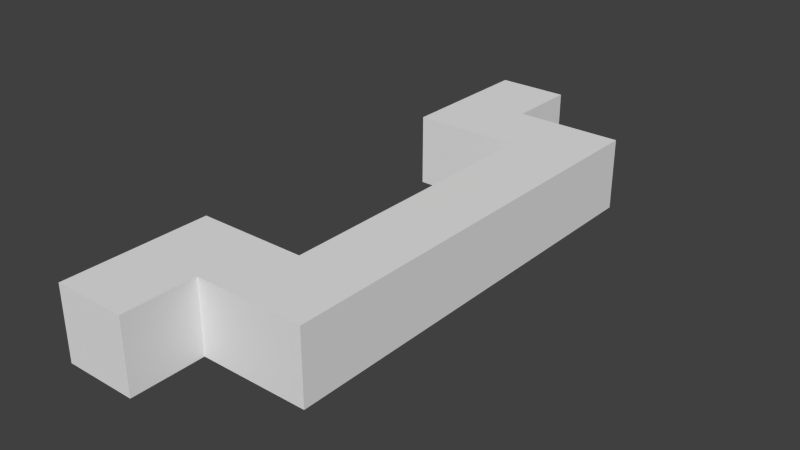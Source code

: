 # Source: extendedcellbottomwire.blend  (saved by Blender 2.67.0; exported with 4.5.12 LTS)
import bpy
from mathutils import Matrix  # noqa: F401  (used for matrix-valued properties, if any)

bpy.ops.wm.read_factory_settings(use_empty=True)
scene = bpy.context.scene
scene.name = 'Scene'

# ---- collections
col_collection_1 = bpy.data.collections.new('Collection 1'); scene.collection.children.link(col_collection_1)

# ---- materials (node trees are filled in below, after node groups)
mat_material = bpy.data.materials.new('Material')
mat_material.alpha_threshold = 0.0
mat_material.use_transparent_shadow = False
mat_material.roughness = 0.5
mat_material.line_color = (0.0, 0.0, 0.0, 1.0)

# ---- material node trees

# ---- world
world_world = bpy.data.worlds.new('World'); scene.world = world_world
world_world.color = (0.05088, 0.05088, 0.05088)
world_world.use_sun_shadow = False
world_world.sun_shadow_jitter_overblur = 0.0
world_world.cycles.sampling_method = 'MANUAL'
world_world.cycles.sample_map_resolution = 256

# ---- meshes
me_wire = bpy.data.meshes.new('wire')
me_wire.from_pydata([(-0.125, -1.002, -1.0), (-0.125, 0.0, -1.0), (-0.125, -1.002, -0.75), (-0.125, 0.0, -0.75), (-0.5, -1.504, -1.0), (-0.5, -1.002, -1.0), (-0.25, -1.504, -1.0), (-0.5, -1.504, -0.75), (-0.5, -1.002, -0.75), (-0.25, -1.504, -0.75), (0.125, -1.254, -1.0), (-0.25, -1.254, -1.0), (0.125, -1.254, -0.75), (-0.25, -1.254, -0.75), (-0.25, 0.25, -1.0), (0.125, 0.25, -1.0), (-0.25, 0.25, -0.75), (0.125, 0.25, -0.75), (-0.5, 0.0, -1.0), (-0.5, 0.5, -1.0), (-0.25, 0.5, -1.0), (-0.5, 0.0, -0.75), (-0.5, 0.5, -0.75), (-0.25, 0.5, -0.75), (-0.25, 0.5, -0.875), (-0.25, 0.25, -0.75), (-0.25, 0.25, -1.0), (-0.25, 0.25, -0.875)], [], [(2, 3, 1, 0), (3, 21, 18, 1), (7, 8, 5, 4), (9, 6, 11, 13), (0, 5, 8, 2), (9, 7, 4, 6), (21, 25, 23, 22), (12, 13, 11, 10), (3, 17, 25, 21), (7, 9, 13, 8), (16, 17, 15, 14), (12, 10, 15, 17), (21, 22, 19, 18), (22, 23, 24, 20, 19), (2, 12, 17, 3), (12, 2, 8, 13), (27, 26, 20, 24, 23, 25)])
_uv = me_wire.uv_layers.new(name='UVMap')
_uv.uv.foreach_set('vector', [0.375, 0.875, 0.375, 0.75, 0.4062, 0.75, 0.4062, 0.875, 0.3281, 0.8594, 0.3281, 0.8125, 0.3594, 0.8125, 0.3594, 0.8594, 0.375, 0.75, 0.375, 0.6875, 0.4062, 0.6875, 0.4062, 0.75, 0.375, 0.875, 0.4062, 0.875, 0.4062, 0.9062, 0.375, 0.9062, 0.3594, 0.7656, 0.3594, 0.8125, 0.3281, 0.8125, 0.3281, 0.7656, 0.3281, 1.0, 0.3281, 0.9688, 0.3594, 0.9688, 0.3594, 1.0, 0.5, 0.8125, 0.4688, 0.8438, 0.4688, 0.875, 0.5, 0.875, 0.375, 0.9375, 0.375, 0.8906, 0.4062, 0.8906, 0.4062, 0.9375, 0.4531, 0.8125, 0.4219, 0.8438, 0.4688, 0.8438, 0.5, 0.8125, 0.5, 0.625, 0.4688, 0.625, 0.4688, 0.6562, 0.5, 0.6875, 0.3125, 0.8906, 0.3125, 0.9375, 0.2812, 0.9375, 0.2812, 0.8906, 0.3281, 0.7031, 0.3594, 0.7031, 0.3594, 0.8906, 0.3281, 0.8906, 0.375, 0.9375, 0.375, 0.875, 0.4062, 0.875, 0.4062, 0.9375, 0.3281, 1.0, 0.3281, 0.9688, 0.3438, 0.9688, 0.3594, 0.9688, 0.3594, 1.0, 0.4531, 0.6875, 0.4219, 0.6562, 0.4219, 0.8438, 0.4531, 0.8125, 0.4219, 0.6562, 0.4531, 0.6875, 0.5, 0.6875, 0.4688, 0.6562, 0.2969, 0.9062, 0.2812, 0.9062, 0.2812, 0.875, 0.2969, 0.875, 0.3125, 0.875, 0.3125, 0.9062])
me_wire.materials.append(mat_material)
me_wire.use_remesh_preserve_volume = False
me_wire.use_remesh_preserve_attributes = False
me_wire.use_mirror_vertex_groups = False
me_wire.update()

# ---- objects
ob_wire = bpy.data.objects.new('wire', me_wire)

# ---- transforms, parenting, visibility, modifiers, constraints
ob_wire.location = (0.1875, 0.251, 0.5201)
ob_wire.scale = (0.5, 0.5, 0.5)
ob_wire.lineart.crease_threshold = 0.0

# ---- collection membership
col_collection_1.objects.link(ob_wire)

# ---- scene / render settings (as saved in the file)
scene.frame_start = 1; scene.frame_end = 250; scene.frame_set(1)
scene.render.engine = 'BLENDER_EEVEE_NEXT'
scene.render.image_settings.color_mode = 'RGB'
scene.render.image_settings.compression = 90
scene.render.resolution_percentage = 50
scene.render.dither_intensity = 0.0
scene.cycles.use_denoising = False
scene.cycles.samples = 10
scene.cycles.sampling_pattern = 'TABULATED_SOBOL'
scene.cycles.light_sampling_threshold = 0.0
scene.cycles.use_adaptive_sampling = False
scene.cycles.use_light_tree = False
scene.cycles.blur_glossy = 0.0
scene.cycles.volume_bounces = 1
scene.cycles.pixel_filter_type = 'GAUSSIAN'
scene.cycles.sample_clamp_indirect = 0.0
scene.view_settings.view_transform = 'Standard'
bpy.context.view_layer.update()

# ---- added for rendering (the .blend has no active camera and no usable light): camera, sun
cam_auto = bpy.data.cameras.new('AutoCamera')
cam_auto.lens = 50.0
cam_auto.sensor_width = 36.0
cam_auto.clip_end = 1000.0
ob_auto_camera = bpy.data.objects.new('AutoCamera', cam_auto)
scene.collection.objects.link(ob_auto_camera)
ob_auto_camera.location = (1.07173, -1.17357, 0.864983)
ob_auto_camera.rotation_euler = (1.09748, -7.21219e-08, 0.694738)
scene.camera = ob_auto_camera
light_auto_sun = bpy.data.lights.new('AutoSun', 'SUN')
light_auto_sun.energy = 3.0
light_auto_sun.angle = 0.0523599
ob_auto_sun = bpy.data.objects.new('AutoSun', light_auto_sun)
scene.collection.objects.link(ob_auto_sun)
ob_auto_sun.rotation_euler = (0.872665, 0.174533, 0.523599)
bpy.context.view_layer.update()
